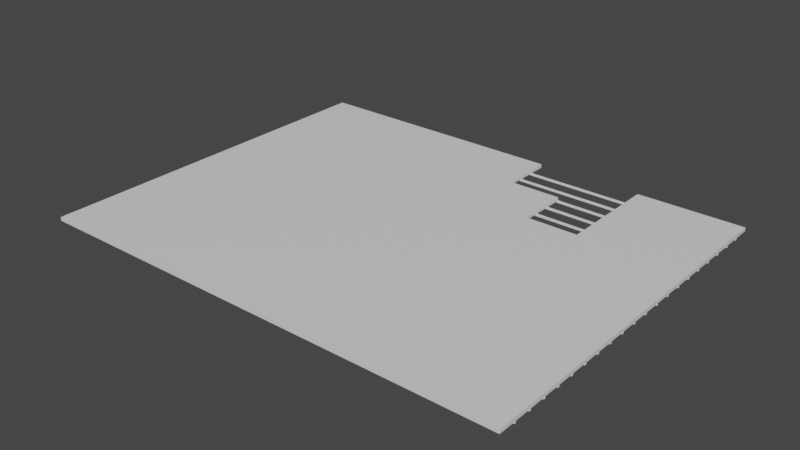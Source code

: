 # Source: Piso_SegundoPiso_2.blend  (saved by Blender 2.80.75; exported with 4.5.12 LTS)
import bpy
from mathutils import Matrix  # noqa: F401  (used for matrix-valued properties, if any)

bpy.ops.wm.read_factory_settings(use_empty=True)
scene = bpy.context.scene
scene.name = 'Scene'

# ---- collections
col_collection = bpy.data.collections.new('Collection'); scene.collection.children.link(col_collection)

# ---- materials (node trees are filled in below, after node groups)
mat_material = bpy.data.materials.new('Material')
mat_material.alpha_threshold = 0.0
mat_material.use_transparent_shadow = False
mat_material.line_color = (0.0, 0.0, 0.0, 1.0)

# ---- material node trees
mat_material.use_nodes = True; mat_material.node_tree.nodes.clear()
_N = mat_material.node_tree.nodes; _L = mat_material.node_tree.links
n0 = _N.new('ShaderNodeOutputMaterial'); n0.name = 'Material Output'; n0.location = (300, 300)
n1 = _N.new('ShaderNodeBsdfPrincipled'); n1.name = 'Principled BSDF'; n1.location = (10, 300)
n1.distribution = 'GGX'
n1.subsurface_method = 'BURLEY'
n1.inputs[2].default_value = 0.4
n1.inputs[3].default_value = 1.45
n1.inputs[27].default_value = (0.0, 0.0, 0.0, 1.0)
n1.inputs[28].default_value = 1.0
_L.new(n1.outputs[0], n0.inputs[0])
n0.is_active_output = True

# ---- world
world_world = bpy.data.worlds.new('World'); scene.world = world_world
world_world.use_nodes = True; world_world.node_tree.nodes.clear()
_N = world_world.node_tree.nodes; _L = world_world.node_tree.links
n0 = _N.new('ShaderNodeOutputWorld'); n0.name = 'World Output'; n0.location = (300, 300)
n1 = _N.new('ShaderNodeBackground'); n1.name = 'Background'; n1.location = (10, 300)
n1.inputs[0].default_value = (0.05088, 0.05088, 0.05088, 1.0)
_L.new(n1.outputs[0], n0.inputs[0])
n0.is_active_output = True
world_world.color = (0.05088, 0.05088, 0.05088)
world_world.use_sun_shadow = False
world_world.sun_shadow_jitter_overblur = 0.0

# ---- meshes
me_cube = bpy.data.meshes.new('Cube')
me_cube.from_pydata([(27.0, 30.0, 0.2), (27.0, 30.0, 0.0), (27.0, 9.0, 0.2), (27.0, 9.0, 0.0), (0.0, 30.0, 0.2), (0.0, 30.0, 0.0), (0.0, 9.0, 0.2), (0.0, 9.0, 0.0), (21.0, 30.0, 0.0), (21.0, 9.0, 0.2), (21.0, 9.0, 0.0), (21.0, 30.0, 0.2), (18.0, 9.0, 0.2), (18.0, 9.0, 0.0), (15.0, 30.0, 0.0), (15.0, 9.0, 0.2), (15.0, 9.0, 0.0), (15.0, 30.0, 0.2), (0.0, 27.0, 0.0), (27.0, 27.0, 0.2), (0.0, 27.0, 0.2), (27.0, 27.0, 0.0), (21.0, 27.0, 0.0), (21.0, 27.0, 0.2), (18.0, 27.0, 0.0), (18.0, 27.0, 0.2), (15.0, 27.0, 0.0), (15.0, 27.0, 0.2), (0.0, 24.0, 0.0), (27.0, 24.0, 0.2), (21.0, 24.0, 0.0), (21.0, 24.0, 0.2), (18.0, 24.0, 0.0), (18.0, 24.0, 0.2), (15.0, 24.0, 0.0), (15.0, 24.0, 0.2), (0.0, 24.0, 0.2), (27.0, 24.0, 0.0)], [], [(35, 36, 6, 15), (16, 15, 6, 7), (18, 20, 4, 5), (30, 37, 3, 10), (37, 29, 2, 3), (8, 11, 0, 1), (17, 27, 26, 14), (32, 30, 10, 13), (3, 2, 9, 10), (29, 31, 9, 2), (34, 32, 13, 16), (25, 24, 26, 27), (10, 9, 12, 13), (31, 33, 12, 9), (5, 4, 17, 14), (28, 34, 16, 7), (13, 12, 15, 16), (33, 35, 15, 12), (5, 14, 26, 18), (22, 30, 31, 23), (0, 11, 23, 19), (32, 33, 31, 30), (1, 0, 19, 21), (8, 1, 21, 22), (28, 36, 20, 18), (17, 4, 20, 27), (7, 6, 36, 28), (25, 27, 35, 33), (18, 26, 34, 28), (11, 8, 22, 23), (26, 24, 32, 34), (19, 23, 31, 29), (32, 24, 25, 33), (21, 19, 29, 37), (22, 21, 37, 30), (27, 20, 36, 35)])
_uv = me_cube.uv_layers.new(name='UVMap')
_uv.uv.foreach_set('vector', [0.488, 0.0831, 0.625, 0.0831, 0.625, 0.25, 0.488, 0.25, 0.375, 0.363, 0.625, 0.363, 0.625, 0.5, 0.375, 0.5, 0.375, 0.7194, 0.625, 0.7194, 0.625, 0.75, 0.375, 0.75, 0.583, 0.8331, 0.625, 0.8331, 0.625, 1.0, 0.583, 1.0, 0.125, 0.5831, 0.375, 0.5831, 0.375, 0.75, 0.125, 0.75, 0.625, 0.708, 0.875, 0.708, 0.875, 0.75, 0.625, 0.75, 0.488, 0.0, 0.488, 0.0306, 0.512, 0.7806, 0.512, 0.75, 0.558, 0.8331, 0.583, 0.8331, 0.583, 1.0, 0.558, 1.0, 0.375, 0.25, 0.625, 0.25, 0.625, 0.292, 0.375, 0.292, 0.375, 0.0831, 0.417, 0.0831, 0.417, 0.25, 0.375, 0.25, 0.512, 0.8331, 0.558, 0.8331, 0.558, 1.0, 0.512, 1.0, 0.442, 0.0306, 0.558, 0.7806, 0.512, 0.7806, 0.488, 0.0306, 0.375, 0.292, 0.625, 0.292, 0.625, 0.317, 0.375, 0.317, 0.417, 0.0831, 0.442, 0.0831, 0.442, 0.25, 0.417, 0.25, 0.625, 0.5, 0.875, 0.5, 0.875, 0.637, 0.625, 0.637, 0.375, 0.8331, 0.512, 0.8331, 0.512, 1.0, 0.375, 1.0, 0.375, 0.317, 0.625, 0.317, 0.625, 0.363, 0.375, 0.363, 0.442, 0.0831, 0.488, 0.0831, 0.488, 0.25, 0.442, 0.25, 0.375, 0.75, 0.512, 0.75, 0.512, 0.7806, 0.375, 0.7806, 0.583, 0.7806, 0.583, 0.8331, 0.417, 0.0831, 0.417, 0.0306, 0.375, 0.0, 0.417, 0.0, 0.417, 0.0306, 0.375, 0.0306, 0.558, 0.8331, 0.442, 0.0831, 0.417, 0.0831, 0.583, 0.8331, 0.125, 0.5, 0.375, 0.5, 0.375, 0.5306, 0.125, 0.5306, 0.583, 0.75, 0.625, 0.75, 0.625, 0.7806, 0.583, 0.7806, 0.375, 0.6669, 0.625, 0.6669, 0.625, 0.7194, 0.375, 0.7194, 0.488, 0.0, 0.625, 0.0, 0.625, 0.0306, 0.488, 0.0306, 0.375, 0.5, 0.625, 0.5, 0.625, 0.6669, 0.375, 0.6669, 0.442, 0.0306, 0.488, 0.0306, 0.488, 0.0831, 0.442, 0.0831, 0.375, 0.7806, 0.512, 0.7806, 0.512, 0.8331, 0.375, 0.8331, 0.417, 0.0, 0.583, 0.75, 0.583, 0.7806, 0.417, 0.0306, 0.512, 0.7806, 0.558, 0.7806, 0.558, 0.8331, 0.512, 0.8331, 0.375, 0.0306, 0.417, 0.0306, 0.417, 0.0831, 0.375, 0.0831, 0.558, 0.8331, 0.558, 0.7806, 0.442, 0.0306, 0.442, 0.0831, 0.125, 0.5306, 0.375, 0.5306, 0.375, 0.5831, 0.125, 0.5831, 0.583, 0.7806, 0.625, 0.7806, 0.625, 0.8331, 0.583, 0.8331, 0.488, 0.0306, 0.625, 0.0306, 0.625, 0.0831, 0.488, 0.0831])
me_cube.materials.append(mat_material)
me_cube.use_remesh_preserve_volume = False
me_cube.use_remesh_preserve_attributes = False
me_cube.use_mirror_vertex_groups = False
me_cube.update()
me_cube_001 = bpy.data.meshes.new('Cube.001')
me_cube_001.from_pydata([(-1.118e-08, 9.95, -0.1), (-1.118e-08, 9.95, 1.118e-08), (-1.118e-08, 10.05, -0.1), (-1.118e-08, 10.05, 1.118e-08), (27.0, 9.95, -0.1), (27.0, 9.95, 1.118e-08), (27.0, 10.05, -0.1), (27.0, 10.05, 1.118e-08), (-1.118e-08, 10.95, -0.1), (-1.118e-08, 10.95, 1.118e-08), (-1.118e-08, 11.05, -0.1), (-1.118e-08, 11.05, 1.118e-08), (27.0, 10.95, -0.1), (27.0, 10.95, 1.118e-08), (27.0, 11.05, -0.1), (27.0, 11.05, 1.118e-08), (-1.118e-08, 11.95, -0.1), (-1.118e-08, 11.95, 1.118e-08), (-1.118e-08, 12.05, -0.1), (-1.118e-08, 12.05, 1.118e-08), (27.0, 11.95, -0.1), (27.0, 11.95, 1.118e-08), (27.0, 12.05, -0.1), (27.0, 12.05, 1.118e-08), (-1.118e-08, 12.95, -0.1), (-1.118e-08, 12.95, 1.118e-08), (-1.118e-08, 13.05, -0.1), (-1.118e-08, 13.05, 1.118e-08), (27.0, 12.95, -0.1), (27.0, 12.95, 1.118e-08), (27.0, 13.05, -0.1), (27.0, 13.05, 1.118e-08), (-1.118e-08, 13.95, -0.1), (-1.118e-08, 13.95, 1.118e-08), (-1.118e-08, 14.05, -0.1), (-1.118e-08, 14.05, 1.118e-08), (27.0, 13.95, -0.1), (27.0, 13.95, 1.118e-08), (27.0, 14.05, -0.1), (27.0, 14.05, 1.118e-08), (-1.118e-08, 14.95, -0.1), (-1.118e-08, 14.95, 1.118e-08), (-1.118e-08, 15.05, -0.1), (-1.118e-08, 15.05, 1.118e-08), (27.0, 14.95, -0.1), (27.0, 14.95, 1.118e-08), (27.0, 15.05, -0.1), (27.0, 15.05, 1.118e-08), (-1.118e-08, 15.95, -0.1), (-1.118e-08, 15.95, 1.118e-08), (-1.118e-08, 16.05, -0.1), (-1.118e-08, 16.05, 1.118e-08), (27.0, 15.95, -0.1), (27.0, 15.95, 1.118e-08), (27.0, 16.05, -0.1), (27.0, 16.05, 1.118e-08), (-1.118e-08, 16.95, -0.1), (-1.118e-08, 16.95, 1.118e-08), (-1.118e-08, 17.05, -0.1), (-1.118e-08, 17.05, 1.118e-08), (27.0, 16.95, -0.1), (27.0, 16.95, 1.118e-08), (27.0, 17.05, -0.1), (27.0, 17.05, 1.118e-08), (-1.118e-08, 17.95, -0.1), (-1.118e-08, 17.95, 1.118e-08), (-1.118e-08, 18.05, -0.1), (-1.118e-08, 18.05, 1.118e-08), (27.0, 17.95, -0.1), (27.0, 17.95, 1.118e-08), (27.0, 18.05, -0.1), (27.0, 18.05, 1.118e-08), (-1.118e-08, 18.95, -0.1), (-1.118e-08, 18.95, 1.118e-08), (-1.118e-08, 19.05, -0.1), (-1.118e-08, 19.05, 1.118e-08), (27.0, 18.95, -0.1), (27.0, 18.95, 1.118e-08), (27.0, 19.05, -0.1), (27.0, 19.05, 1.118e-08), (-1.118e-08, 19.95, -0.1), (-1.118e-08, 19.95, 1.118e-08), (-1.118e-08, 20.05, -0.1), (-1.118e-08, 20.05, 1.118e-08), (27.0, 19.95, -0.1), (27.0, 19.95, 1.118e-08), (27.0, 20.05, -0.1), (27.0, 20.05, 1.118e-08), (-1.118e-08, 20.95, -0.1), (-1.118e-08, 20.95, 1.118e-08), (-1.118e-08, 21.05, -0.1), (-1.118e-08, 21.05, 1.118e-08), (27.0, 20.95, -0.1), (27.0, 20.95, 1.118e-08), (27.0, 21.05, -0.1), (27.0, 21.05, 1.118e-08), (-1.118e-08, 21.95, -0.1), (-1.118e-08, 21.95, 1.118e-08), (-1.118e-08, 22.05, -0.1), (-1.118e-08, 22.05, 1.118e-08), (27.0, 21.95, -0.1), (27.0, 21.95, 1.118e-08), (27.0, 22.05, -0.1), (27.0, 22.05, 1.118e-08), (-1.118e-08, 22.95, -0.1), (-1.118e-08, 22.95, 1.118e-08), (-1.118e-08, 23.05, -0.1), (-1.118e-08, 23.05, 1.118e-08), (27.0, 22.95, -0.1), (27.0, 22.95, 1.118e-08), (27.0, 23.05, -0.1), (27.0, 23.05, 1.118e-08), (-1.118e-08, 23.95, -0.1), (-1.118e-08, 23.95, 1.118e-08), (-1.118e-08, 24.05, -0.1), (-1.118e-08, 24.05, 1.118e-08), (27.0, 23.95, -0.1), (27.0, 23.95, 1.118e-08), (27.0, 24.05, -0.1), (27.0, 24.05, 1.118e-08), (-1.118e-08, 24.95, -0.1), (-1.118e-08, 24.95, 1.118e-08), (-1.118e-08, 25.05, -0.1), (-1.118e-08, 25.05, 1.118e-08), (27.0, 24.95, -0.1), (27.0, 24.95, 1.118e-08), (27.0, 25.05, -0.1), (27.0, 25.05, 1.118e-08), (-1.118e-08, 25.95, -0.1), (-1.118e-08, 25.95, 1.118e-08), (-1.118e-08, 26.05, -0.1), (-1.118e-08, 26.05, 1.118e-08), (27.0, 25.95, -0.1), (27.0, 25.95, 1.118e-08), (27.0, 26.05, -0.1), (27.0, 26.05, 1.118e-08), (-1.118e-08, 26.95, -0.1), (-1.118e-08, 26.95, 1.118e-08), (-1.118e-08, 27.05, -0.1), (-1.118e-08, 27.05, 1.118e-08), (27.0, 26.95, -0.1), (27.0, 26.95, 1.118e-08), (27.0, 27.05, -0.1), (27.0, 27.05, 1.118e-08), (-1.118e-08, 27.95, -0.1), (-1.118e-08, 27.95, 1.118e-08), (-1.118e-08, 28.05, -0.1), (-1.118e-08, 28.05, 1.118e-08), (27.0, 27.95, -0.1), (27.0, 27.95, 1.118e-08), (27.0, 28.05, -0.1), (27.0, 28.05, 1.118e-08), (-1.118e-08, 28.95, -0.1), (-1.118e-08, 28.95, 1.118e-08), (-1.118e-08, 29.05, -0.1), (-1.118e-08, 29.05, 1.118e-08), (27.0, 28.95, -0.1), (27.0, 28.95, 1.118e-08), (27.0, 29.05, -0.1), (27.0, 29.05, 1.118e-08), (18.0, 24.05, -0.1), (18.0, 24.05, 1.118e-08), (18.0, 23.95, -0.1), (18.0, 23.95, 1.118e-08), (21.0, 24.05, 1.118e-08), (21.0, 23.95, -0.1), (21.0, 24.05, -0.1), (21.0, 23.95, 1.118e-08), (18.0, 25.05, -0.1), (18.0, 25.05, 1.118e-08), (18.0, 24.95, -0.1), (18.0, 24.95, 1.118e-08), (21.0, 25.05, 1.118e-08), (21.0, 24.95, -0.1), (21.0, 25.05, -0.1), (21.0, 24.95, 1.118e-08), (18.0, 26.05, -0.1), (18.0, 26.05, 1.118e-08), (18.0, 25.95, -0.1), (18.0, 25.95, 1.118e-08), (21.0, 26.05, 1.118e-08), (21.0, 25.95, -0.1), (21.0, 26.05, -0.1), (21.0, 25.95, 1.118e-08), (18.0, 27.05, -0.1), (18.0, 27.05, 1.118e-08), (18.0, 26.95, -0.1), (18.0, 26.95, 1.118e-08), (21.0, 27.05, 1.118e-08), (21.0, 26.95, -0.1), (21.0, 27.05, -0.1), (21.0, 26.95, 1.118e-08), (15.0, 28.05, -0.1), (15.0, 28.05, 1.118e-08), (15.0, 27.95, -0.1), (15.0, 27.95, 1.118e-08), (21.0, 28.05, 1.118e-08), (21.0, 27.95, -0.1), (21.0, 28.05, -0.1), (21.0, 27.95, 1.118e-08), (15.0, 29.05, -0.1), (15.0, 29.05, 1.118e-08), (15.0, 28.95, -0.1), (15.0, 28.95, 1.118e-08), (21.0, 29.05, 1.118e-08), (21.0, 28.95, -0.1), (21.0, 29.05, -0.1), (21.0, 28.95, 1.118e-08)], [], [(0, 1, 3, 2), (2, 3, 7, 6), (6, 7, 5, 4), (4, 5, 1, 0), (2, 6, 4, 0), (7, 3, 1, 5), (8, 9, 11, 10), (10, 11, 15, 14), (14, 15, 13, 12), (12, 13, 9, 8), (10, 14, 12, 8), (15, 11, 9, 13), (16, 17, 19, 18), (18, 19, 23, 22), (22, 23, 21, 20), (20, 21, 17, 16), (18, 22, 20, 16), (23, 19, 17, 21), (24, 25, 27, 26), (26, 27, 31, 30), (30, 31, 29, 28), (28, 29, 25, 24), (26, 30, 28, 24), (31, 27, 25, 29), (32, 33, 35, 34), (34, 35, 39, 38), (38, 39, 37, 36), (36, 37, 33, 32), (34, 38, 36, 32), (39, 35, 33, 37), (40, 41, 43, 42), (42, 43, 47, 46), (46, 47, 45, 44), (44, 45, 41, 40), (42, 46, 44, 40), (47, 43, 41, 45), (48, 49, 51, 50), (50, 51, 55, 54), (54, 55, 53, 52), (52, 53, 49, 48), (50, 54, 52, 48), (55, 51, 49, 53), (56, 57, 59, 58), (58, 59, 63, 62), (62, 63, 61, 60), (60, 61, 57, 56), (58, 62, 60, 56), (63, 59, 57, 61), (64, 65, 67, 66), (66, 67, 71, 70), (70, 71, 69, 68), (68, 69, 65, 64), (66, 70, 68, 64), (71, 67, 65, 69), (72, 73, 75, 74), (74, 75, 79, 78), (78, 79, 77, 76), (76, 77, 73, 72), (74, 78, 76, 72), (79, 75, 73, 77), (80, 81, 83, 82), (82, 83, 87, 86), (86, 87, 85, 84), (84, 85, 81, 80), (82, 86, 84, 80), (87, 83, 81, 85), (88, 89, 91, 90), (90, 91, 95, 94), (94, 95, 93, 92), (92, 93, 89, 88), (90, 94, 92, 88), (95, 91, 89, 93), (96, 97, 99, 98), (98, 99, 103, 102), (102, 103, 101, 100), (100, 101, 97, 96), (98, 102, 100, 96), (103, 99, 97, 101), (104, 105, 107, 106), (106, 107, 111, 110), (110, 111, 109, 108), (108, 109, 105, 104), (106, 110, 108, 104), (111, 107, 105, 109), (112, 113, 115, 114), (166, 164, 119, 118), (118, 119, 117, 116), (162, 163, 113, 112), (166, 118, 116, 165), (161, 115, 113, 163), (120, 121, 123, 122), (174, 172, 127, 126), (126, 127, 125, 124), (170, 171, 121, 120), (174, 126, 124, 173), (169, 123, 121, 171), (128, 129, 131, 130), (182, 180, 135, 134), (134, 135, 133, 132), (178, 179, 129, 128), (182, 134, 132, 181), (177, 131, 129, 179), (136, 137, 139, 138), (190, 188, 143, 142), (142, 143, 141, 140), (186, 187, 137, 136), (190, 142, 140, 189), (185, 139, 137, 187), (144, 145, 147, 146), (198, 196, 151, 150), (150, 151, 149, 148), (194, 195, 145, 144), (198, 150, 148, 197), (193, 147, 145, 195), (152, 153, 155, 154), (206, 204, 159, 158), (158, 159, 157, 156), (202, 203, 153, 152), (206, 158, 156, 205), (201, 155, 153, 203), (164, 161, 163, 167), (114, 160, 162, 112), (165, 167, 163, 162), (114, 115, 161, 160), (116, 117, 167, 165), (119, 164, 167, 117), (160, 166, 165, 162), (160, 161, 164, 166), (172, 169, 171, 175), (122, 168, 170, 120), (173, 175, 171, 170), (122, 123, 169, 168), (124, 125, 175, 173), (127, 172, 175, 125), (168, 174, 173, 170), (168, 169, 172, 174), (180, 177, 179, 183), (130, 176, 178, 128), (181, 183, 179, 178), (130, 131, 177, 176), (132, 133, 183, 181), (135, 180, 183, 133), (176, 182, 181, 178), (176, 177, 180, 182), (188, 185, 187, 191), (138, 184, 186, 136), (189, 191, 187, 186), (138, 139, 185, 184), (140, 141, 191, 189), (143, 188, 191, 141), (184, 190, 189, 186), (184, 185, 188, 190), (196, 193, 195, 199), (146, 192, 194, 144), (197, 199, 195, 194), (146, 147, 193, 192), (148, 149, 199, 197), (151, 196, 199, 149), (192, 198, 197, 194), (192, 193, 196, 198), (204, 201, 203, 207), (154, 200, 202, 152), (205, 207, 203, 202), (154, 155, 201, 200), (156, 157, 207, 205), (159, 204, 207, 157), (200, 206, 205, 202), (200, 201, 204, 206)])
_uv = me_cube_001.uv_layers.new(name='UVMap')
_uv.uv.foreach_set('vector', [0.375, 0.0, 0.625, 0.0, 0.625, 0.25, 0.375, 0.25, 0.375, 0.25, 0.625, 0.25, 0.625, 0.5, 0.375, 0.5, 0.375, 0.5, 0.625, 0.5, 0.625, 0.75, 0.375, 0.75, 0.375, 0.75, 0.625, 0.75, 0.625, 1.0, 0.375, 1.0, 0.125, 0.5, 0.375, 0.5, 0.375, 0.75, 0.125, 0.75, 0.625, 0.5, 0.875, 0.5, 0.875, 0.75, 0.625, 0.75, 0.375, 0.0, 0.625, 0.0, 0.625, 0.25, 0.375, 0.25, 0.375, 0.25, 0.625, 0.25, 0.625, 0.5, 0.375, 0.5, 0.375, 0.5, 0.625, 0.5, 0.625, 0.75, 0.375, 0.75, 0.375, 0.75, 0.625, 0.75, 0.625, 1.0, 0.375, 1.0, 0.125, 0.5, 0.375, 0.5, 0.375, 0.75, 0.125, 0.75, 0.625, 0.5, 0.875, 0.5, 0.875, 0.75, 0.625, 0.75, 0.375, 0.0, 0.625, 0.0, 0.625, 0.25, 0.375, 0.25, 0.375, 0.25, 0.625, 0.25, 0.625, 0.5, 0.375, 0.5, 0.375, 0.5, 0.625, 0.5, 0.625, 0.75, 0.375, 0.75, 0.375, 0.75, 0.625, 0.75, 0.625, 1.0, 0.375, 1.0, 0.125, 0.5, 0.375, 0.5, 0.375, 0.75, 0.125, 0.75, 0.625, 0.5, 0.875, 0.5, 0.875, 0.75, 0.625, 0.75, 0.375, 0.0, 0.625, 0.0, 0.625, 0.25, 0.375, 0.25, 0.375, 0.25, 0.625, 0.25, 0.625, 0.5, 0.375, 0.5, 0.375, 0.5, 0.625, 0.5, 0.625, 0.75, 0.375, 0.75, 0.375, 0.75, 0.625, 0.75, 0.625, 1.0, 0.375, 1.0, 0.125, 0.5, 0.375, 0.5, 0.375, 0.75, 0.125, 0.75, 0.625, 0.5, 0.875, 0.5, 0.875, 0.75, 0.625, 0.75, 0.375, 0.0, 0.625, 0.0, 0.625, 0.25, 0.375, 0.25, 0.375, 0.25, 0.625, 0.25, 0.625, 0.5, 0.375, 0.5, 0.375, 0.5, 0.625, 0.5, 0.625, 0.75, 0.375, 0.75, 0.375, 0.75, 0.625, 0.75, 0.625, 1.0, 0.375, 1.0, 0.125, 0.5, 0.375, 0.5, 0.375, 0.75, 0.125, 0.75, 0.625, 0.5, 0.875, 0.5, 0.875, 0.75, 0.625, 0.75, 0.375, 0.0, 0.625, 0.0, 0.625, 0.25, 0.375, 0.25, 0.375, 0.25, 0.625, 0.25, 0.625, 0.5, 0.375, 0.5, 0.375, 0.5, 0.625, 0.5, 0.625, 0.75, 0.375, 0.75, 0.375, 0.75, 0.625, 0.75, 0.625, 1.0, 0.375, 1.0, 0.125, 0.5, 0.375, 0.5, 0.375, 0.75, 0.125, 0.75, 0.625, 0.5, 0.875, 0.5, 0.875, 0.75, 0.625, 0.75, 0.375, 0.0, 0.625, 0.0, 0.625, 0.25, 0.375, 0.25, 0.375, 0.25, 0.625, 0.25, 0.625, 0.5, 0.375, 0.5, 0.375, 0.5, 0.625, 0.5, 0.625, 0.75, 0.375, 0.75, 0.375, 0.75, 0.625, 0.75, 0.625, 1.0, 0.375, 1.0, 0.125, 0.5, 0.375, 0.5, 0.375, 0.75, 0.125, 0.75, 0.625, 0.5, 0.875, 0.5, 0.875, 0.75, 0.625, 0.75, 0.375, 0.0, 0.625, 0.0, 0.625, 0.25, 0.375, 0.25, 0.375, 0.25, 0.625, 0.25, 0.625, 0.5, 0.375, 0.5, 0.375, 0.5, 0.625, 0.5, 0.625, 0.75, 0.375, 0.75, 0.375, 0.75, 0.625, 0.75, 0.625, 1.0, 0.375, 1.0, 0.125, 0.5, 0.375, 0.5, 0.375, 0.75, 0.125, 0.75, 0.625, 0.5, 0.875, 0.5, 0.875, 0.75, 0.625, 0.75, 0.375, 0.0, 0.625, 0.0, 0.625, 0.25, 0.375, 0.25, 0.375, 0.25, 0.625, 0.25, 0.625, 0.5, 0.375, 0.5, 0.375, 0.5, 0.625, 0.5, 0.625, 0.75, 0.375, 0.75, 0.375, 0.75, 0.625, 0.75, 0.625, 1.0, 0.375, 1.0, 0.125, 0.5, 0.375, 0.5, 0.375, 0.75, 0.125, 0.75, 0.625, 0.5, 0.875, 0.5, 0.875, 0.75, 0.625, 0.75, 0.375, 0.0, 0.625, 0.0, 0.625, 0.25, 0.375, 0.25, 0.375, 0.25, 0.625, 0.25, 0.625, 0.5, 0.375, 0.5, 0.375, 0.5, 0.625, 0.5, 0.625, 0.75, 0.375, 0.75, 0.375, 0.75, 0.625, 0.75, 0.625, 1.0, 0.375, 1.0, 0.125, 0.5, 0.375, 0.5, 0.375, 0.75, 0.125, 0.75, 0.625, 0.5, 0.875, 0.5, 0.875, 0.75, 0.625, 0.75, 0.375, 0.0, 0.625, 0.0, 0.625, 0.25, 0.375, 0.25, 0.375, 0.25, 0.625, 0.25, 0.625, 0.5, 0.375, 0.5, 0.375, 0.5, 0.625, 0.5, 0.625, 0.75, 0.375, 0.75, 0.375, 0.75, 0.625, 0.75, 0.625, 1.0, 0.375, 1.0, 0.125, 0.5, 0.375, 0.5, 0.375, 0.75, 0.125, 0.75, 0.625, 0.5, 0.875, 0.5, 0.875, 0.75, 0.625, 0.75, 0.375, 0.0, 0.625, 0.0, 0.625, 0.25, 0.375, 0.25, 0.375, 0.25, 0.625, 0.25, 0.625, 0.5, 0.375, 0.5, 0.375, 0.5, 0.625, 0.5, 0.625, 0.75, 0.375, 0.75, 0.375, 0.75, 0.625, 0.75, 0.625, 1.0, 0.375, 1.0, 0.125, 0.5, 0.375, 0.5, 0.375, 0.75, 0.125, 0.75, 0.625, 0.5, 0.875, 0.5, 0.875, 0.75, 0.625, 0.75, 0.375, 0.0, 0.625, 0.0, 0.625, 0.25, 0.375, 0.25, 0.375, 0.25, 0.625, 0.25, 0.625, 0.5, 0.375, 0.5, 0.375, 0.5, 0.625, 0.5, 0.625, 0.75, 0.375, 0.75, 0.375, 0.75, 0.625, 0.75, 0.625, 1.0, 0.375, 1.0, 0.125, 0.5, 0.375, 0.5, 0.375, 0.75, 0.125, 0.75, 0.625, 0.5, 0.875, 0.5, 0.875, 0.75, 0.625, 0.75, 0.375, 0.0, 0.625, 0.0, 0.625, 0.25, 0.375, 0.25, 0.375, 0.25, 0.625, 0.25, 0.625, 0.5, 0.375, 0.5, 0.375, 0.5, 0.625, 0.5, 0.625, 0.75, 0.375, 0.75, 0.375, 0.75, 0.625, 0.75, 0.625, 1.0, 0.375, 1.0, 0.125, 0.5, 0.375, 0.5, 0.375, 0.75, 0.125, 0.75, 0.625, 0.5, 0.875, 0.5, 0.875, 0.75, 0.625, 0.75, 0.375, 0.0, 0.625, 0.0, 0.625, 0.25, 0.375, 0.25, 0.375, 0.4443, 0.625, 0.4443, 0.625, 0.5, 0.375, 0.5, 0.375, 0.5, 0.625, 0.5, 0.625, 0.75, 0.375, 0.75, 0.375, 0.8336, 0.625, 0.8336, 0.625, 1.0, 0.375, 1.0, 0.3193, 0.5, 0.375, 0.5, 0.375, 0.75, 0.3193, 0.75, 0.7086, 0.5, 0.875, 0.5, 0.875, 0.75, 0.7086, 0.75, 0.375, 0.0, 0.625, 0.0, 0.625, 0.25, 0.375, 0.25, 0.375, 0.4456, 0.625, 0.4456, 0.625, 0.5, 0.375, 0.5, 0.375, 0.5, 0.625, 0.5, 0.625, 0.75, 0.375, 0.75, 0.375, 0.8331, 0.6249, 0.8331, 0.625, 1.0, 0.375, 1.0, 0.3206, 0.5, 0.375, 0.5, 0.375, 0.75, 0.3206, 0.75, 0.7081, 0.5, 0.875, 0.5, 0.875, 0.75, 0.7081, 0.7499, 0.375, 0.0, 0.625, 0.0, 0.625, 0.25, 0.375, 0.25, 0.375, 0.4448, 0.625, 0.4448, 0.625, 0.5, 0.375, 0.5, 0.375, 0.5, 0.625, 0.5, 0.625, 0.75, 0.375, 0.75, 0.375, 0.8326, 0.625, 0.8326, 0.625, 1.0, 0.375, 1.0, 0.3198, 0.5, 0.375, 0.5, 0.375, 0.75, 0.3198, 0.75, 0.7076, 0.5, 0.875, 0.5, 0.875, 0.75, 0.7076, 0.75, 0.375, 0.0, 0.625, 0.0, 0.625, 0.25, 0.375, 0.25, 0.375, 0.4458, 0.625, 0.4458, 0.625, 0.5, 0.375, 0.5, 0.375, 0.5, 0.625, 0.5, 0.625, 0.75, 0.375, 0.75, 0.375, 0.8338, 0.625, 0.8338, 0.625, 1.0, 0.375, 1.0, 0.3208, 0.5, 0.375, 0.5, 0.375, 0.75, 0.3208, 0.75, 0.7088, 0.5, 0.875, 0.5, 0.875, 0.75, 0.7088, 0.75, 0.375, 0.0, 0.625, 0.0, 0.625, 0.25, 0.375, 0.25, 0.375, 0.4447, 0.625, 0.4447, 0.625, 0.5, 0.375, 0.5, 0.375, 0.5, 0.625, 0.5, 0.625, 0.75, 0.375, 0.75, 0.375, 0.8607, 0.625, 0.8607, 0.625, 1.0, 0.375, 1.0, 0.3197, 0.5, 0.375, 0.5, 0.375, 0.75, 0.3197, 0.75, 0.7357, 0.5, 0.875, 0.5, 0.875, 0.75, 0.7357, 0.75, 0.375, 0.0, 0.625, 0.0, 0.625, 0.25, 0.375, 0.25, 0.375, 0.4444, 0.625, 0.4444, 0.625, 0.5, 0.375, 0.5, 0.375, 0.5, 0.625, 0.5, 0.625, 0.75, 0.375, 0.75, 0.375, 0.8612, 0.625, 0.8612, 0.625, 1.0, 0.375, 1.0, 0.3194, 0.5, 0.375, 0.5, 0.375, 0.75, 0.3194, 0.75, 0.7362, 0.5, 0.875, 0.5, 0.875, 0.75, 0.7362, 0.75, 0.6807, 0.5, 0.7086, 0.5, 0.7086, 0.75, 0.6807, 0.75, 0.125, 0.5, 0.2914, 0.5, 0.2914, 0.75, 0.125, 0.75, 0.375, 0.8057, 0.625, 0.8057, 0.625, 0.8336, 0.375, 0.8336, 0.375, 0.25, 0.625, 0.25, 0.625, 0.4164, 0.375, 0.4164, 0.375, 0.75, 0.625, 0.75, 0.625, 0.8057, 0.375, 0.8057, 0.625, 0.5, 0.6807, 0.5, 0.6807, 0.75, 0.625, 0.75, 0.2914, 0.5, 0.3193, 0.5, 0.3193, 0.75, 0.2914, 0.75, 0.375, 0.4164, 0.625, 0.4164, 0.625, 0.4443, 0.375, 0.4443, 0.6794, 0.5, 0.7081, 0.5, 0.7081, 0.7499, 0.6794, 0.7499, 0.125, 0.5, 0.2919, 0.5, 0.2919, 0.75, 0.125, 0.75, 0.375, 0.8044, 0.6249, 0.8044, 0.6249, 0.8331, 0.375, 0.8331, 0.375, 0.25, 0.625, 0.25, 0.625, 0.4169, 0.375, 0.4169, 0.375, 0.75, 0.625, 0.75, 0.6249, 0.8044, 0.375, 0.8044, 0.625, 0.5, 0.6794, 0.5, 0.6794, 0.7499, 0.625, 0.75, 0.2919, 0.5, 0.3206, 0.5, 0.3206, 0.75, 0.2919, 0.75, 0.375, 0.4169, 0.625, 0.4169, 0.625, 0.4456, 0.375, 0.4456, 0.6802, 0.5, 0.7076, 0.5, 0.7076, 0.75, 0.6802, 0.75, 0.125, 0.5, 0.2924, 0.5, 0.2924, 0.75, 0.125, 0.75, 0.375, 0.8052, 0.625, 0.8052, 0.625, 0.8326, 0.375, 0.8326, 0.375, 0.25, 0.625, 0.25, 0.625, 0.4174, 0.375, 0.4174, 0.375, 0.75, 0.625, 0.75, 0.625, 0.8052, 0.375, 0.8052, 0.625, 0.5, 0.6802, 0.5, 0.6802, 0.75, 0.625, 0.75, 0.2924, 0.5, 0.3198, 0.5, 0.3198, 0.75, 0.2924, 0.75, 0.375, 0.4174, 0.625, 0.4174, 0.625, 0.4448, 0.375, 0.4448, 0.6792, 0.5, 0.7088, 0.5, 0.7088, 0.75, 0.6792, 0.75, 0.125, 0.5, 0.2912, 0.5, 0.2912, 0.75, 0.125, 0.75, 0.375, 0.8042, 0.625, 0.8042, 0.625, 0.8338, 0.375, 0.8338, 0.375, 0.25, 0.625, 0.25, 0.625, 0.4162, 0.375, 0.4162, 0.375, 0.75, 0.625, 0.75, 0.625, 0.8042, 0.375, 0.8042, 0.625, 0.5, 0.6792, 0.5, 0.6792, 0.75, 0.625, 0.75, 0.2912, 0.5, 0.3208, 0.5, 0.3208, 0.75, 0.2912, 0.75, 0.375, 0.4162, 0.625, 0.4162, 0.625, 0.4458, 0.375, 0.4458, 0.6803, 0.5, 0.7357, 0.5, 0.7357, 0.75, 0.6803, 0.75, 0.125, 0.5, 0.2643, 0.5, 0.2643, 0.75, 0.125, 0.75, 0.375, 0.8053, 0.625, 0.8053, 0.625, 0.8607, 0.375, 0.8607, 0.375, 0.25, 0.625, 0.25, 0.625, 0.3893, 0.375, 0.3893, 0.375, 0.75, 0.625, 0.75, 0.625, 0.8053, 0.375, 0.8053, 0.625, 0.5, 0.6803, 0.5, 0.6803, 0.75, 0.625, 0.75, 0.2643, 0.5, 0.3197, 0.5, 0.3197, 0.75, 0.2643, 0.75, 0.375, 0.3893, 0.625, 0.3893, 0.625, 0.4447, 0.375, 0.4447, 0.6806, 0.5, 0.7362, 0.5, 0.7362, 0.75, 0.6806, 0.75, 0.125, 0.5, 0.2638, 0.5, 0.2638, 0.75, 0.125, 0.75, 0.375, 0.8056, 0.625, 0.8056, 0.625, 0.8612, 0.375, 0.8612, 0.375, 0.25, 0.625, 0.25, 0.625, 0.3888, 0.375, 0.3888, 0.375, 0.75, 0.625, 0.75, 0.625, 0.8056, 0.375, 0.8056, 0.625, 0.5, 0.6806, 0.5, 0.6806, 0.75, 0.625, 0.75, 0.2638, 0.5, 0.3194, 0.5, 0.3194, 0.75, 0.2638, 0.75, 0.375, 0.3888, 0.625, 0.3888, 0.625, 0.4444, 0.375, 0.4444])
me_cube_001.use_remesh_preserve_volume = False
me_cube_001.use_remesh_preserve_attributes = False
me_cube_001.use_mirror_vertex_groups = False
me_cube_001.update()

# ---- objects
ob_piso = bpy.data.objects.new('Piso', me_cube)
ob_bajopiso = bpy.data.objects.new('BajoPiso', me_cube_001)

# ---- transforms, parenting, visibility, modifiers, constraints
ob_piso.location = (0.0, 0.0, 0.0)
ob_piso.lock_rotations_4d = False
ob_piso.empty_display_type = 'ARROWS'
ob_piso.lineart.crease_threshold = 0.0
ob_bajopiso.parent = ob_piso
ob_bajopiso.location = (0.0, 0.0, 0.0)
ob_bajopiso.lineart.crease_threshold = 0.0

# ---- collection membership
col_collection.objects.link(ob_piso)
col_collection.objects.link(ob_bajopiso)

# ---- scene / render settings (as saved in the file)
scene.frame_start = 1; scene.frame_end = 250; scene.frame_set(1)
scene.render.engine = 'BLENDER_EEVEE_NEXT'
scene.cycles.use_denoising = False
scene.cycles.samples = 128
scene.cycles.sampling_pattern = 'TABULATED_SOBOL'
scene.cycles.use_adaptive_sampling = False
scene.cycles.use_light_tree = False
scene.view_settings.view_transform = 'Filmic'
bpy.context.view_layer.update()

# ---- added for rendering (the .blend has no active camera and no usable light): camera, sun
cam_auto = bpy.data.cameras.new('AutoCamera')
cam_auto.lens = 50.0
cam_auto.sensor_width = 36.0
cam_auto.clip_end = 1000.0
ob_auto_camera = bpy.data.objects.new('AutoCamera', cam_auto)
scene.collection.objects.link(ob_auto_camera)
ob_auto_camera.location = (45.1488, -18.4785, 25.369)
ob_auto_camera.rotation_euler = (1.09748, -7.21219e-08, 0.694738)
scene.camera = ob_auto_camera
light_auto_sun = bpy.data.lights.new('AutoSun', 'SUN')
light_auto_sun.energy = 3.0
light_auto_sun.angle = 0.0523599
ob_auto_sun = bpy.data.objects.new('AutoSun', light_auto_sun)
scene.collection.objects.link(ob_auto_sun)
ob_auto_sun.rotation_euler = (0.872665, 0.174533, 0.523599)
bpy.context.view_layer.update()
